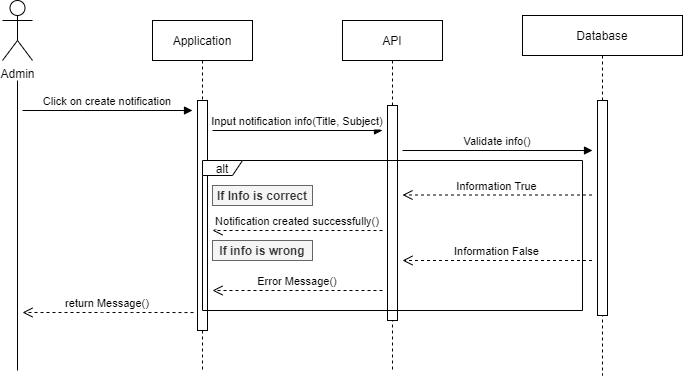

The diagram above was exported from draw.io. Its source (the exported page's mxGraphModel, read from the mxfile embedded in the PNG):
<mxGraphModel dx="868" dy="488" grid="1" gridSize="10" guides="1" tooltips="1" connect="1" arrows="1" fold="1" page="1" pageScale="1" pageWidth="850" pageHeight="1100" math="0" shadow="0">
  <root>
    <mxCell id="0" />
    <mxCell id="1" parent="0" />
    <mxCell id="3nuBFxr9cyL0pnOWT2aG-7" value="return Message()" style="verticalAlign=bottom;endArrow=open;dashed=1;endSize=8;shadow=0;strokeWidth=1;exitX=-0.4;exitY=0.922;exitDx=0;exitDy=0;exitPerimeter=0;" parent="1" source="lZj7pzvPMmKDAmuNltpu-2" edge="1">
      <mxGeometry relative="1" as="geometry">
        <mxPoint x="210" y="372" as="targetPoint" />
        <mxPoint x="345" y="312" as="sourcePoint" />
        <Array as="points">
          <mxPoint x="330" y="372" />
          <mxPoint x="280" y="372" />
        </Array>
      </mxGeometry>
    </mxCell>
    <mxCell id="3nuBFxr9cyL0pnOWT2aG-8" value="Click on create notification" style="verticalAlign=bottom;endArrow=block;shadow=0;strokeWidth=1;" parent="1" edge="1">
      <mxGeometry relative="1" as="geometry">
        <mxPoint x="210" y="170" as="sourcePoint" />
        <mxPoint x="380" y="170" as="targetPoint" />
      </mxGeometry>
    </mxCell>
    <mxCell id="lZj7pzvPMmKDAmuNltpu-1" value="Application" style="shape=umlLifeline;perimeter=lifelinePerimeter;container=1;collapsible=0;recursiveResize=0;rounded=0;shadow=0;strokeWidth=1;" vertex="1" parent="1">
      <mxGeometry x="340" y="80" width="100" height="350" as="geometry" />
    </mxCell>
    <mxCell id="lZj7pzvPMmKDAmuNltpu-2" value="" style="points=[];perimeter=orthogonalPerimeter;rounded=0;shadow=0;strokeWidth=1;" vertex="1" parent="lZj7pzvPMmKDAmuNltpu-1">
      <mxGeometry x="45" y="80" width="10" height="230" as="geometry" />
    </mxCell>
    <mxCell id="lZj7pzvPMmKDAmuNltpu-3" value="API" style="shape=umlLifeline;perimeter=lifelinePerimeter;container=1;collapsible=0;recursiveResize=0;rounded=0;shadow=0;strokeWidth=1;" vertex="1" parent="1">
      <mxGeometry x="530" y="80" width="100" height="350" as="geometry" />
    </mxCell>
    <mxCell id="lZj7pzvPMmKDAmuNltpu-4" value="" style="points=[];perimeter=orthogonalPerimeter;rounded=0;shadow=0;strokeWidth=1;" vertex="1" parent="lZj7pzvPMmKDAmuNltpu-3">
      <mxGeometry x="45" y="85" width="10" height="215" as="geometry" />
    </mxCell>
    <mxCell id="lZj7pzvPMmKDAmuNltpu-5" value="Database" style="shape=umlLifeline;perimeter=lifelinePerimeter;container=1;collapsible=0;recursiveResize=0;rounded=0;shadow=0;strokeWidth=1;" vertex="1" parent="1">
      <mxGeometry x="710" y="75" width="160" height="360" as="geometry" />
    </mxCell>
    <mxCell id="lZj7pzvPMmKDAmuNltpu-6" value="" style="points=[];perimeter=orthogonalPerimeter;rounded=0;shadow=0;strokeWidth=1;" vertex="1" parent="lZj7pzvPMmKDAmuNltpu-5">
      <mxGeometry x="75" y="85" width="10" height="215" as="geometry" />
    </mxCell>
    <mxCell id="lZj7pzvPMmKDAmuNltpu-7" value="Admin" style="shape=umlActor;verticalLabelPosition=bottom;verticalAlign=top;html=1;outlineConnect=0;" vertex="1" parent="1">
      <mxGeometry x="190" y="60" width="30" height="60" as="geometry" />
    </mxCell>
    <mxCell id="lZj7pzvPMmKDAmuNltpu-9" value="" style="endArrow=none;html=1;" edge="1" parent="1">
      <mxGeometry width="50" height="50" relative="1" as="geometry">
        <mxPoint x="205" y="430" as="sourcePoint" />
        <mxPoint x="205" y="140" as="targetPoint" />
      </mxGeometry>
    </mxCell>
    <mxCell id="lZj7pzvPMmKDAmuNltpu-10" value="Input notification info(Title, Subject)" style="verticalAlign=bottom;endArrow=block;shadow=0;strokeWidth=1;" edge="1" parent="1">
      <mxGeometry relative="1" as="geometry">
        <mxPoint x="400" y="190" as="sourcePoint" />
        <mxPoint x="570" y="190" as="targetPoint" />
      </mxGeometry>
    </mxCell>
    <mxCell id="lZj7pzvPMmKDAmuNltpu-11" value="Validate info()" style="verticalAlign=bottom;endArrow=block;shadow=0;strokeWidth=1;" edge="1" parent="1">
      <mxGeometry relative="1" as="geometry">
        <mxPoint x="590" y="210" as="sourcePoint" />
        <mxPoint x="780" y="210" as="targetPoint" />
      </mxGeometry>
    </mxCell>
    <mxCell id="lZj7pzvPMmKDAmuNltpu-12" value="Information True" style="verticalAlign=bottom;endArrow=open;dashed=1;endSize=8;shadow=0;strokeWidth=1;" edge="1" parent="1">
      <mxGeometry relative="1" as="geometry">
        <mxPoint x="590" y="254.5" as="targetPoint" />
        <mxPoint x="779.5" y="254.5" as="sourcePoint" />
      </mxGeometry>
    </mxCell>
    <mxCell id="lZj7pzvPMmKDAmuNltpu-13" value="Notification created successfully()" style="verticalAlign=bottom;endArrow=open;dashed=1;endSize=8;shadow=0;strokeWidth=1;" edge="1" parent="1">
      <mxGeometry relative="1" as="geometry">
        <mxPoint x="400" y="290" as="targetPoint" />
        <mxPoint x="570" y="290" as="sourcePoint" />
      </mxGeometry>
    </mxCell>
    <mxCell id="lZj7pzvPMmKDAmuNltpu-14" value="Information False" style="verticalAlign=bottom;endArrow=open;dashed=1;endSize=8;shadow=0;strokeWidth=1;" edge="1" parent="1">
      <mxGeometry relative="1" as="geometry">
        <mxPoint x="590" y="320" as="targetPoint" />
        <mxPoint x="779.5" y="320" as="sourcePoint" />
      </mxGeometry>
    </mxCell>
    <mxCell id="lZj7pzvPMmKDAmuNltpu-15" value="Error Message()" style="verticalAlign=bottom;endArrow=open;dashed=1;endSize=8;shadow=0;strokeWidth=1;" edge="1" parent="1">
      <mxGeometry relative="1" as="geometry">
        <mxPoint x="400" y="350" as="targetPoint" />
        <mxPoint x="570" y="350" as="sourcePoint" />
      </mxGeometry>
    </mxCell>
    <mxCell id="lZj7pzvPMmKDAmuNltpu-18" value="If Info is correct" style="text;html=1;strokeColor=#666666;fillColor=#f5f5f5;align=center;verticalAlign=middle;whiteSpace=wrap;rounded=0;strokeWidth=1;fontStyle=1;fontColor=#333333;" vertex="1" parent="1">
      <mxGeometry x="400" y="245" width="100" height="20" as="geometry" />
    </mxCell>
    <mxCell id="lZj7pzvPMmKDAmuNltpu-19" value="If info is wrong" style="text;html=1;align=center;verticalAlign=middle;whiteSpace=wrap;rounded=0;strokeWidth=1;fontStyle=1;spacingBottom=0;fillColor=#f5f5f5;strokeColor=#666666;fontColor=#333333;" vertex="1" parent="1">
      <mxGeometry x="400" y="300" width="100" height="20" as="geometry" />
    </mxCell>
    <mxCell id="lZj7pzvPMmKDAmuNltpu-17" value="alt" style="shape=umlFrame;whiteSpace=wrap;html=1;width=40;height=15;" vertex="1" parent="1">
      <mxGeometry x="390" y="220" width="380" height="150" as="geometry" />
    </mxCell>
  </root>
</mxGraphModel>